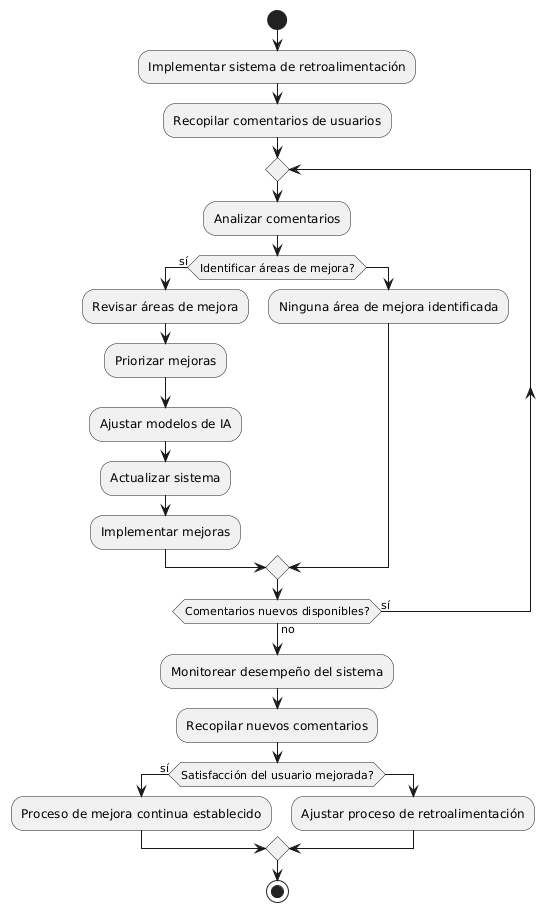

The diagram above was rendered by PlantUML. Its source (embedded in the PNG):
@startuml
start

:Implementar sistema de retroalimentación;
:Recopilar comentarios de usuarios;

repeat
  :Analizar comentarios;
  if (Identificar áreas de mejora?) then (sí)
    :Revisar áreas de mejora;
    :Priorizar mejoras;
    :Ajustar modelos de IA;
    :Actualizar sistema;
    :Implementar mejoras;
  else
    :Ninguna área de mejora identificada;
  endif
repeat while (Comentarios nuevos disponibles?) is (sí) not (no)

:Monitorear desempeño del sistema;
:Recopilar nuevos comentarios;

if (Satisfacción del usuario mejorada?) then (sí)
  :Proceso de mejora continua establecido;
else
  :Ajustar proceso de retroalimentación;
endif

stop
@enduml